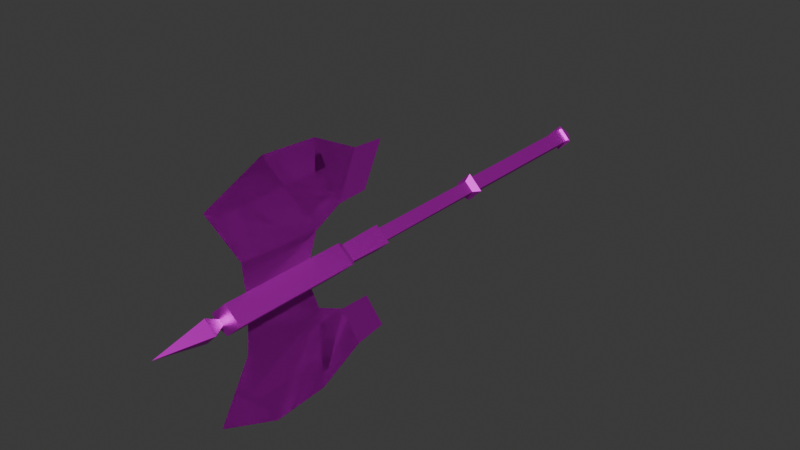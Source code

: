 # Source: BronzeAxe.blend  (saved by Blender 4.4.32; exported with 4.5.12 LTS)
import bpy
from mathutils import Matrix  # noqa: F401  (used for matrix-valued properties, if any)

bpy.ops.wm.read_factory_settings(use_empty=True)
scene = bpy.context.scene
scene.name = 'Scene'

# ---- images (referenced by path relative to the original .blend; pixels are not part of the script)
import os
ASSET_DIR = os.environ.get("B2B_ASSET_DIR", "")  # directory of the original .blend (textures are referenced by path, not embedded)
HERE = os.path.dirname(os.path.abspath(__file__))  # packed textures are extracted next to this script under _unpacked/

def load_image(name, relpath, width, height, colorspace="sRGB"):
    """Load a texture the original file referenced (path relative to the .blend, or extracted next to this script)."""
    p = next((c for c in (os.path.join(HERE, relpath), os.path.join(ASSET_DIR, relpath)) if relpath and os.path.exists(c)), "")
    if p:
        img = bpy.data.images.load(p, check_existing=True)
        img.name = name
    else:  # same state as the original file: an image datablock whose file is absent (Cycles renders it pink)
        img = bpy.data.images.new(name, width, height)
        img.source = "FILE"
        img.filepath = "//" + (relpath or name)
    img.colorspace_settings.name = colorspace
    return img
img_bronzeaxe_png_001 = load_image('BronzeAxe.png.001', 'textures/BronzeAxe.png', 1024, 1024, 'sRGB')

# ---- materials (node trees are filled in below, after node groups)
mat_sm_0 = bpy.data.materials.new('sm_0')
mat_sm_0.roughness = 0.5528
mat_sm_0.specular_intensity = 1.0
mat_sm_0.metallic = 1.0
mat_sm_1 = bpy.data.materials.new('sm_1')
mat_sm_1.roughness = 0.5528
mat_sm_1.specular_intensity = 1.0
mat_sm_1.metallic = 1.0

# ---- material node trees
mat_sm_0.use_nodes = True; mat_sm_0.node_tree.nodes.clear()
_N = mat_sm_0.node_tree.nodes; _L = mat_sm_0.node_tree.links
n0 = _N.new('ShaderNodeBsdfPrincipled'); n0.name = 'Principled BSDF'; n0.location = (10, 300)
n0.inputs[1].default_value = 1.0
n0.inputs[2].default_value = 0.5528
n0.inputs[13].default_value = 1.0
n0.inputs[27].default_value = (0.0, 0.0, 0.0, 1.0)
n0.inputs[28].default_value = 1.0
n1 = _N.new('ShaderNodeOutputMaterial'); n1.name = 'Material Output'; n1.location = (300, 300)
n2 = _N.new('ShaderNodeNormalMap'); n2.name = 'Normal Map'; n2.location = (-300, -300)
n2.label = 'Normal/Map'
n3 = _N.new('ShaderNodeTexImage'); n3.name = 'Image Texture'; n3.location = (-300, 600)
n3.image = img_bronzeaxe_png_001
_L.new(n0.outputs[0], n1.inputs[0])
_L.new(n2.outputs[0], n0.inputs[5])
_L.new(n3.outputs[0], n0.inputs[0])
n1.is_active_output = True
mat_sm_1.use_nodes = True; mat_sm_1.node_tree.nodes.clear()
_N = mat_sm_1.node_tree.nodes; _L = mat_sm_1.node_tree.links
n0 = _N.new('ShaderNodeBsdfPrincipled'); n0.name = 'Principled BSDF'; n0.location = (10, 300)
n0.inputs[1].default_value = 1.0
n0.inputs[2].default_value = 0.5528
n0.inputs[13].default_value = 1.0
n0.inputs[27].default_value = (0.0, 0.0, 0.0, 1.0)
n0.inputs[28].default_value = 1.0
n1 = _N.new('ShaderNodeOutputMaterial'); n1.name = 'Material Output'; n1.location = (300, 300)
n2 = _N.new('ShaderNodeNormalMap'); n2.name = 'Normal Map'; n2.location = (-300, -300)
n2.label = 'Normal/Map'
n3 = _N.new('ShaderNodeTexImage'); n3.name = 'Image Texture'; n3.location = (-300, 600)
n3.image = img_bronzeaxe_png_001
_L.new(n0.outputs[0], n1.inputs[0])
_L.new(n2.outputs[0], n0.inputs[5])
_L.new(n3.outputs[0], n0.inputs[0])
n1.is_active_output = True

# ---- world
world_world = bpy.data.worlds.new('World'); scene.world = world_world
world_world.use_nodes = True; world_world.node_tree.nodes.clear()
_N = world_world.node_tree.nodes; _L = world_world.node_tree.links
n0 = _N.new('ShaderNodeOutputWorld'); n0.name = 'World Output'; n0.location = (300, 300)
n1 = _N.new('ShaderNodeBackground'); n1.name = 'Background'; n1.location = (10, 300)
n1.inputs[0].default_value = (0.05088, 0.05088, 0.05088, 1.0)
_L.new(n1.outputs[0], n0.inputs[0])
n0.is_active_output = True
world_world.color = (0.05088, 0.05088, 0.05088)
world_world.sun_shadow_jitter_overblur = 0.0

# ---- meshes
me_sm_0_mesh0000 = bpy.data.meshes.new('sm_0_mesh0000')
me_sm_0_mesh0000.from_pydata([(-0.005849, 3.928, 41.43), (3.554, 0.004418, 41.43), (2.815, 0.004418, 40.6), (-0.005849, 3.113, 40.6), (-3.566, 0.004418, 41.43), (-2.827, 0.004418, 40.6), (-0.005849, -3.104, 40.6), (-0.005849, -3.919, 41.43), (3.554, 0.004418, 41.43), (-0.005849, -3.919, 41.43), (-0.005849, -3.104, 40.6), (2.815, 0.004418, 40.6), (-0.005849, 3.928, 41.43), (-0.005849, 3.113, 40.6), (-2.827, 0.004418, 40.6), (-3.566, 0.004418, 41.43), (-0.005849, 0.004418, 63.38), (-3.566, 0.004418, 61.85), (-0.005849, -3.919, 61.85), (-0.005849, 0.004418, 63.38), (-0.005849, 3.928, 61.85), (-3.566, 0.004418, 61.85), (3.554, 0.004418, 61.85), (3.554, 0.004418, 61.85), (-3.132, 0.004418, 33.54), (-0.005849, -3.419, 33.54), (-0.005849, -3.104, 40.6), (-2.827, 0.004418, 40.6), (-0.005849, 3.428, 33.54), (-3.132, 0.004418, 33.54), (-2.827, 0.004418, 40.6), (-0.005849, 3.113, 40.6), (3.12, 0.004418, 33.54), (-0.005849, 3.428, 33.54), (-0.005849, 3.113, 40.6), (2.815, 0.004418, 40.6), (-0.005849, -3.104, 40.6), (-0.005849, -3.419, 33.54), (3.12, 0.004418, 33.54), (2.815, 0.004418, 40.6), (3.12, 0.004418, 33.54), (-0.005849, -3.419, 33.54), (-3.132, 0.004418, 33.54), (-0.005849, 3.428, 33.54), (-3.566, 0.004418, 61.85), (-3.566, 0.004418, 41.43), (-0.005849, -3.919, 41.43), (-0.005849, -3.919, 61.85), (-0.005849, 3.928, 61.85), (-0.005849, 3.928, 41.43), (-3.566, 0.004418, 41.43), (-3.566, 0.004418, 61.85), (-0.005849, 3.928, 61.85), (3.554, 0.004418, 61.85), (3.554, 0.004418, 41.43), (-0.005849, 3.928, 41.43), (3.554, 0.004418, 61.85), (-0.005849, -3.919, 61.85), (-0.005849, -3.919, 41.43), (3.554, 0.004418, 41.43), (-0.005849, 2.744, 65.11), (-0.005849, 0.004418, 73.39), (2.734, 0.004418, 65.11), (-2.745, 0.004418, 65.11), (-0.005849, 0.004418, 73.39), (-0.005849, 2.744, 65.11), (-0.005849, 2.744, 65.11), (-0.005849, 0.004418, 61.65), (-2.745, 0.004418, 65.11), (-2.745, 0.004418, 65.11), (-0.005849, 0.004418, 61.65), (-0.005849, -2.735, 65.11), (-0.005849, -2.735, 65.11), (-0.005849, 0.004418, 61.65), (2.734, 0.004418, 65.11), (-0.005849, 2.744, 65.11), (2.734, 0.004418, 65.11), (-0.005849, 0.004418, 61.65), (-3.257, 0.004418, -13.68), (-0.005849, 0.004418, -16.53), (-0.005849, -3.247, -13.68), (-0.005849, -3.247, -13.68), (-0.005849, 0.004418, -16.53), (3.246, 0.004418, -13.68), (-3.425, 0.004418, 11.77), (-0.005849, -3.415, 11.77), (-0.005861, -2.089, 12.87), (-2.086, 0.004418, 12.87), (2.074, 0.004418, 12.87), (-0.005861, -2.089, 12.87), (-0.005849, -3.415, 11.77), (3.413, 0.004418, 11.77), (-0.005849, -2.371, -13.73), (-0.005849, -2.371, 11.86), (-2.381, 0.004418, 11.86), (-2.381, 0.004418, -13.73), (2.369, 0.004418, -13.73), (2.369, 0.004418, 11.86), (-0.005849, -2.371, 11.86), (-0.005849, -2.371, -13.73), (-0.005849, 0.004418, -16.53), (-3.257, 0.004418, -13.68), (-0.005849, 3.256, -13.68), (-0.005849, 0.004418, -16.53), (-0.005849, 3.256, -13.68), (3.246, 0.004418, -13.68), (-0.005849, 3.424, 11.77), (-3.425, 0.004418, 11.77), (-2.086, 0.004418, 12.87), (-0.005861, 2.098, 12.87), (3.413, 0.004418, 11.77), (-0.005849, 3.424, 11.77), (-0.005861, 2.098, 12.87), (2.074, 0.004418, 12.87), (-2.381, 0.004418, -13.73), (-2.381, 0.004418, 11.86), (-0.005849, 2.379, 11.86), (-0.005849, 2.379, -13.73), (-0.005849, 2.379, -13.73), (-0.005849, 2.379, 11.86), (2.369, 0.004418, 11.86), (2.369, 0.004418, -13.73), (3.413, 0.004418, 11.77), (-0.005849, -3.415, 11.77), (-3.425, 0.004418, 11.77), (-0.005849, 3.424, 11.77), (-3.257, 0.004418, -13.68), (-0.005849, -3.247, -13.68), (3.246, 0.004418, -13.68), (-0.005849, 3.256, -13.68), (-2.086, 0.004418, 12.87), (-0.005861, -2.089, 12.87), (-0.005849, -2.28, 33.74), (-2.092, 0.004418, 33.74), (-0.005861, 2.098, 12.87), (-2.086, 0.004418, 12.87), (-2.092, 0.004418, 33.74), (-0.005849, 2.289, 33.74), (2.074, 0.004418, 12.87), (-0.005861, 2.098, 12.87), (-0.005849, 2.289, 33.74), (2.081, 0.004418, 33.74), (2.081, 0.004418, 33.74), (-0.005849, -2.28, 33.74), (-0.005861, -2.089, 12.87), (2.074, 0.004418, 12.87), (-0.005849, 0.004418, 73.39), (-2.745, 0.004418, 65.11), (-0.005849, -2.735, 65.11), (-0.005849, -2.735, 65.11), (2.734, 0.004418, 65.11), (-0.005849, 0.004418, 73.39)], [], [(62, 60, 61), (1, 2, 0), (3, 0, 2), (107, 108, 106), (109, 106, 108), (93, 94, 92), (95, 92, 94), (89, 90, 88), (91, 88, 90), (85, 86, 84), (87, 84, 86), (143, 144, 142), (145, 142, 144), (139, 140, 138), (141, 138, 140), (135, 136, 134), (137, 134, 136), (131, 132, 130), (133, 130, 132), (127, 128, 126), (129, 126, 128), (123, 124, 122), (125, 122, 124), (119, 120, 118), (121, 118, 120), (115, 116, 114), (117, 114, 116), (111, 112, 110), (113, 110, 112), (97, 98, 96), (99, 96, 98), (57, 58, 56), (59, 56, 58), (53, 54, 52), (55, 52, 54), (49, 50, 48), (51, 48, 50), (45, 46, 44), (47, 44, 46), (41, 42, 40), (43, 40, 42), (37, 38, 36), (39, 36, 38), (33, 34, 32), (35, 32, 34), (29, 30, 28), (31, 28, 30), (25, 26, 24), (27, 24, 26), (22, 20, 19), (21, 19, 20), (17, 18, 16), (23, 16, 18), (9, 10, 8), (11, 8, 10), (5, 6, 4), (7, 4, 6), (13, 14, 12), (15, 12, 14), (65, 63, 64), (151, 149, 150), (68, 66, 67), (148, 146, 147), (71, 69, 70), (105, 103, 104), (74, 72, 73), (102, 100, 101), (77, 75, 76), (83, 81, 82), (80, 78, 79)])
me_sm_0_mesh0000.polygons.foreach_set('use_smooth', [True] * 70)
_uv = me_sm_0_mesh0000.uv_layers.new(name='DiffuseUV')
_uv.uv.foreach_set('vector', [0.2497, 0.7254, 0.1342, 0.7254, 0.1345, 0.9743, 0.2224, 0.09776, 0.2225, 0.06933, 0.1332, 0.09776, 0.1332, 0.06933, 0.1332, 0.09776, 0.2225, 0.06933, 0.2638, 0.5364, 0.304, 0.5651, 0.3437, 0.5364, 0.3437, 0.5651, 0.3437, 0.5364, 0.304, 0.5651, 0.3439, 0.5362, 0.2892, 0.5361, 0.3438, 0.135, 0.2892, 0.135, 0.3438, 0.135, 0.2892, 0.5361, 0.3437, 0.5651, 0.3437, 0.5364, 0.3826, 0.5651, 0.4228, 0.5364, 0.3826, 0.5651, 0.3437, 0.5364, 0.3437, 0.5364, 0.3437, 0.5651, 0.2638, 0.5364, 0.304, 0.5651, 0.2638, 0.5364, 0.3437, 0.5651, 0.3436, 0.8292, 0.3437, 0.5651, 0.3826, 0.8292, 0.3826, 0.5651, 0.3826, 0.8292, 0.3437, 0.5651, 0.3437, 0.5651, 0.3436, 0.8292, 0.3826, 0.5651, 0.3826, 0.8292, 0.3826, 0.5651, 0.3436, 0.8292, 0.304, 0.5651, 0.304, 0.8292, 0.3437, 0.5651, 0.3436, 0.8292, 0.3437, 0.5651, 0.304, 0.8292, 0.3437, 0.5651, 0.3436, 0.8292, 0.304, 0.5651, 0.304, 0.8292, 0.304, 0.5651, 0.3436, 0.8292, 0.5989, 0.2364, 0.5989, 0.2973, 0.538, 0.2364, 0.538, 0.2973, 0.538, 0.2364, 0.5989, 0.2973, 0.5989, 0.2364, 0.5989, 0.2973, 0.538, 0.2364, 0.538, 0.2973, 0.538, 0.2364, 0.5989, 0.2973, 0.3439, 0.5362, 0.3974, 0.5362, 0.3438, 0.135, 0.3974, 0.135, 0.3438, 0.135, 0.3974, 0.5362, 0.2892, 0.5361, 0.3439, 0.5362, 0.2892, 0.135, 0.3438, 0.135, 0.2892, 0.135, 0.3439, 0.5362, 0.3437, 0.5364, 0.3437, 0.5651, 0.4228, 0.5364, 0.3826, 0.5651, 0.4228, 0.5364, 0.3437, 0.5651, 0.3974, 0.5362, 0.3439, 0.5362, 0.3974, 0.135, 0.3438, 0.135, 0.3974, 0.135, 0.3439, 0.5362, 0.133, 0.5717, 0.1332, 0.09776, 0.2217, 0.5717, 0.2224, 0.09776, 0.2217, 0.5717, 0.1332, 0.09776, 0.2217, 0.5717, 0.2224, 0.09776, 0.133, 0.5717, 0.1332, 0.09776, 0.133, 0.5717, 0.2224, 0.09776, 0.1332, 0.09776, 0.04236, 0.09776, 0.133, 0.5717, 0.04185, 0.5717, 0.133, 0.5717, 0.04236, 0.09776, 0.04236, 0.09776, 0.1332, 0.09776, 0.04185, 0.5717, 0.133, 0.5717, 0.04185, 0.5717, 0.1332, 0.09776, 0.5282, 0.8849, 0.5282, 0.936, 0.477, 0.8849, 0.477, 0.936, 0.477, 0.8849, 0.5282, 0.936, 0.3439, 0.8548, 0.4181, 0.8548, 0.3439, 0.9788, 0.4261, 0.9788, 0.3439, 0.9788, 0.4181, 0.8548, 0.3439, 0.8548, 0.3439, 0.9788, 0.4181, 0.8548, 0.4261, 0.9788, 0.4181, 0.8548, 0.3439, 0.9788, 0.2685, 0.8548, 0.2604, 0.9788, 0.3439, 0.8548, 0.3439, 0.9788, 0.3439, 0.8548, 0.2604, 0.9788, 0.3439, 0.8548, 0.3439, 0.9788, 0.2685, 0.8548, 0.2604, 0.9788, 0.2685, 0.8548, 0.3439, 0.9788, 0.2217, 0.5717, 0.133, 0.5717, 0.1324, 0.672, 0.04185, 0.5717, 0.1324, 0.672, 0.133, 0.5717, 0.04185, 0.5717, 0.133, 0.5717, 0.1324, 0.672, 0.2217, 0.5717, 0.1324, 0.672, 0.133, 0.5717, 0.1332, 0.09776, 0.1332, 0.06933, 0.2224, 0.09776, 0.2225, 0.06933, 0.2224, 0.09776, 0.1332, 0.06933, 0.04238, 0.06933, 0.1332, 0.06933, 0.04236, 0.09776, 0.1332, 0.09776, 0.04236, 0.09776, 0.1332, 0.06933, 0.1332, 0.06933, 0.04238, 0.06933, 0.1332, 0.09776, 0.04236, 0.09776, 0.1332, 0.09776, 0.04238, 0.06933, 0.1342, 0.7254, 0.01591, 0.7254, 0.1345, 0.9743, 0.1345, 0.9743, 0.1342, 0.7254, 0.2497, 0.7254, 0.01591, 0.7254, 0.1342, 0.7254, 0.1324, 0.6493, 0.1342, 0.7254, 0.1345, 0.9743, 0.01591, 0.7254, 0.1342, 0.7254, 0.01591, 0.7254, 0.1324, 0.6493, 0.3941, 0.1302, 0.3411, 0.07689, 0.3412, 0.1302, 0.2497, 0.7254, 0.1342, 0.7254, 0.1324, 0.6493, 0.3412, 0.1302, 0.3411, 0.07689, 0.2886, 0.1302, 0.1324, 0.6493, 0.1342, 0.7254, 0.2497, 0.7254, 0.3941, 0.1302, 0.3412, 0.1302, 0.3411, 0.07689, 0.3412, 0.1302, 0.2886, 0.1302, 0.3411, 0.07689])
_ca = me_sm_0_mesh0000.color_attributes.new('Attribute', 'BYTE_COLOR', 'CORNER')
_ca.data.foreach_set('color', [0.0, 0.0, 0.0, 0.0, 0.0, 0.0, 0.0, 0.0, 0.0, 0.0, 0.0, 0.0, 0.0, 0.0, 0.0, 0.0, 0.0, 0.0, 0.0, 0.0, 0.0, 0.0, 0.0, 0.0, 0.0, 0.0, 0.0, 0.0, 0.0, 0.0, 0.0, 0.0, 0.0, 0.0, 0.0, 0.0, 0.0, 0.0, 0.0, 0.0, 0.0, 0.0, 0.0, 0.0, 0.0, 0.0, 0.0, 0.0, 0.0, 0.0, 0.0, 0.0, 0.0, 0.0, 0.0, 0.0, 0.0, 0.0, 0.0, 0.0, 0.0, 0.0, 0.0, 0.0, 0.0, 0.0, 0.0, 0.0, 0.0, 0.0, 0.0, 0.0, 0.0, 0.0, 0.0, 0.0, 0.0, 0.0, 0.0, 0.0, 0.0, 0.0, 0.0, 0.0, 0.0, 0.0, 0.0, 0.0, 0.0, 0.0, 0.0, 0.0, 0.0, 0.0, 0.0, 0.0, 0.0, 0.0, 0.0, 0.0, 0.0, 0.0, 0.0, 0.0, 0.0, 0.0, 0.0, 0.0, 0.0, 0.0, 0.0, 0.0, 0.0, 0.0, 0.0, 0.0, 0.0, 0.0, 0.0, 0.0, 0.0, 0.0, 0.0, 0.0, 0.0, 0.0, 0.0, 0.0, 0.0, 0.0, 0.0, 0.0, 0.0, 0.0, 0.0, 0.0, 0.0, 0.0, 0.0, 0.0, 0.0, 0.0, 0.0, 0.0, 0.0, 0.0, 0.0, 0.0, 0.0, 0.0, 0.0, 0.0, 0.0, 0.0, 0.0, 0.0, 0.0, 0.0, 0.0, 0.0, 0.0, 0.0, 0.0, 0.0, 0.0, 0.0, 0.0, 0.0, 0.0, 0.0, 0.0, 0.0, 0.0, 0.0, 0.0, 0.0, 0.0, 0.0, 0.0, 0.0, 0.0, 0.0, 0.0, 0.0, 0.0, 0.0, 0.0, 0.0, 0.0, 0.0, 0.0, 0.0, 0.0, 0.0, 0.0, 0.0, 0.0, 0.0, 0.0, 0.0, 0.0, 0.0, 0.0, 0.0, 0.0, 0.0, 0.0, 0.0, 0.0, 0.0, 0.0, 0.0, 0.0, 0.0, 0.0, 0.0, 0.0, 0.0, 0.0, 0.0, 0.0, 0.0, 0.0, 0.0, 0.0, 0.0, 0.0, 0.0, 0.0, 0.0, 0.0, 0.0, 0.0, 0.0, 0.0, 0.0, 0.0, 0.0, 0.0, 0.0, 0.0, 0.0, 0.0, 0.0, 0.0, 0.0, 0.0, 0.0, 0.0, 0.0, 0.0, 0.0, 0.0, 0.0, 0.0, 0.0, 0.0, 0.0, 0.0, 0.0, 0.0, 0.0, 0.0, 0.0, 0.0, 0.0, 0.0, 0.0, 0.0, 0.0, 0.0, 0.0, 0.0, 0.0, 0.0, 0.0, 0.0, 0.0, 0.0, 0.0, 0.0, 0.0, 0.0, 0.0, 0.0, 0.0, 0.0, 0.0, 0.0, 0.0, 0.0, 0.0, 0.0, 0.0, 0.0, 0.0, 0.0, 0.0, 0.0, 0.0, 0.0, 0.0, 0.0, 0.0, 0.0, 0.0, 0.0, 0.0, 0.0, 0.0, 0.0, 0.0, 0.0, 0.0, 0.0, 0.0, 0.0, 0.0, 0.0, 0.0, 0.0, 0.0, 0.0, 0.0, 0.0, 0.0, 0.0, 0.0, 0.0, 0.0, 0.0, 0.0, 0.0, 0.0, 0.0, 0.0, 0.0, 0.0, 0.0, 0.0, 0.0, 0.0, 0.0, 0.0, 0.0, 0.0, 0.0, 0.0, 0.0, 0.0, 0.0, 0.0, 0.0, 0.0, 0.0, 0.0, 0.0, 0.0, 0.0, 0.0, 0.0, 0.0, 0.0, 0.0, 0.0, 0.0, 0.0, 0.0, 0.0, 0.0, 0.0, 0.0, 0.0, 0.0, 0.0, 0.0, 0.0, 0.0, 0.0, 0.0, 0.0, 0.0, 0.0, 0.0, 0.0, 0.0, 0.0, 0.0, 0.0, 0.0, 0.0, 0.0, 0.0, 0.0, 0.0, 0.0, 0.0, 0.0, 0.0, 0.0, 0.0, 0.0, 0.0, 0.0, 0.0, 0.0, 0.0, 0.0, 0.0, 0.0, 0.0, 0.0, 0.0, 0.0, 0.0, 0.0, 0.0, 0.0, 0.0, 0.0, 0.0, 0.0, 0.0, 0.0, 0.0, 0.0, 0.0, 0.0, 0.0, 0.0, 0.0, 0.0, 0.0, 0.0, 0.0, 0.0, 0.0, 0.0, 0.0, 0.0, 0.0, 0.0, 0.0, 0.0, 0.0, 0.0, 0.0, 0.0, 0.0, 0.0, 0.0, 0.0, 0.0, 0.0, 0.0, 0.0, 0.0, 0.0, 0.0, 0.0, 0.0, 0.0, 0.0, 0.0, 0.0, 0.0, 0.0, 0.0, 0.0, 0.0, 0.0, 0.0, 0.0, 0.0, 0.0, 0.0, 0.0, 0.0, 0.0, 0.0, 0.0, 0.0, 0.0, 0.0, 0.0, 0.0, 0.0, 0.0, 0.0, 0.0, 0.0, 0.0, 0.0, 0.0, 0.0, 0.0, 0.0, 0.0, 0.0, 0.0, 0.0, 0.0, 0.0, 0.0, 0.0, 0.0, 0.0, 0.0, 0.0, 0.0, 0.0, 0.0, 0.0, 0.0, 0.0, 0.0, 0.0, 0.0, 0.0, 0.0, 0.0, 0.0, 0.0, 0.0, 0.0, 0.0, 0.0, 0.0, 0.0, 0.0, 0.0, 0.0, 0.0, 0.0, 0.0, 0.0, 0.0, 0.0, 0.0, 0.0, 0.0, 0.0, 0.0, 0.0, 0.0, 0.0, 0.0, 0.0, 0.0, 0.0, 0.0, 0.0, 0.0, 0.0, 0.0, 0.0, 0.0, 0.0, 0.0, 0.0, 0.0, 0.0, 0.0, 0.0, 0.0, 0.0, 0.0, 0.0, 0.0, 0.0, 0.0, 0.0, 0.0, 0.0, 0.0, 0.0, 0.0, 0.0, 0.0, 0.0, 0.0, 0.0, 0.0, 0.0, 0.0, 0.0, 0.0, 0.0, 0.0, 0.0, 0.0, 0.0, 0.0, 0.0, 0.0, 0.0, 0.0, 0.0, 0.0, 0.0, 0.0, 0.0, 0.0, 0.0, 0.0, 0.0, 0.0, 0.0, 0.0, 0.0, 0.0, 0.0, 0.0, 0.0, 0.0, 0.0, 0.0, 0.0, 0.0, 0.0, 0.0, 0.0, 0.0, 0.0, 0.0, 0.0, 0.0, 0.0, 0.0, 0.0, 0.0, 0.0, 0.0, 0.0, 0.0, 0.0, 0.0, 0.0, 0.0, 0.0, 0.0, 0.0, 0.0, 0.0, 0.0, 0.0, 0.0, 0.0, 0.0, 0.0, 0.0, 0.0, 0.0, 0.0, 0.0, 0.0, 0.0, 0.0, 0.0, 0.0, 0.0, 0.0, 0.0, 0.0, 0.0, 0.0, 0.0, 0.0, 0.0, 0.0, 0.0, 0.0, 0.0, 0.0, 0.0, 0.0, 0.0, 0.0, 0.0, 0.0, 0.0, 0.0, 0.0, 0.0, 0.0, 0.0, 0.0, 0.0, 0.0, 0.0, 0.0, 0.0, 0.0, 0.0, 0.0, 0.0, 0.0, 0.0, 0.0, 0.0, 0.0, 0.0, 0.0, 0.0, 0.0, 0.0, 0.0, 0.0, 0.0, 0.0, 0.0, 0.0, 0.0, 0.0, 0.0, 0.0, 0.0, 0.0, 0.0, 0.0, 0.0, 0.0, 0.0, 0.0, 0.0, 0.0, 0.0, 0.0, 0.0, 0.0, 0.0, 0.0, 0.0, 0.0, 0.0, 0.0, 0.0, 0.0, 0.0, 0.0, 0.0, 0.0, 0.0, 0.0, 0.0, 0.0, 0.0, 0.0, 0.0, 0.0, 0.0, 0.0, 0.0, 0.0, 0.0, 0.0, 0.0, 0.0, 0.0, 0.0, 0.0, 0.0, 0.0, 0.0, 0.0, 0.0, 0.0, 0.0, 0.0, 0.0, 0.0, 0.0, 0.0, 0.0, 0.0, 0.0, 0.0, 0.0, 0.0, 0.0, 0.0, 0.0, 0.0, 0.0, 0.0, 0.0, 0.0, 0.0, 0.0, 0.0, 0.0, 0.0, 0.0, 0.0, 0.0, 0.0, 0.0, 0.0, 0.0, 0.0, 0.0, 0.0, 0.0, 0.0, 0.0, 0.0, 0.0, 0.0, 0.0, 0.0, 0.0, 0.0, 0.0, 0.0, 0.0, 0.0, 0.0, 0.0, 0.0, 0.0, 0.0, 0.0, 0.0, 0.0, 0.0, 0.0, 0.0, 0.0, 0.0, 0.0, 0.0, 0.0, 0.0, 0.0, 0.0, 0.0, 0.0, 0.0, 0.0, 0.0])
me_sm_0_mesh0000.materials.append(mat_sm_0)
me_sm_0_mesh0000.update()
me_sm_0_mesh0000.normals_split_custom_set([tuple(v) for v in zip(*[iter([0.6885, 0.6885, 0.2278, 0.6885, 0.6885, 0.2278, 0.6885, 0.6885, 0.2278, 0.6201, 0.5627, -0.5467, 0.6201, 0.5627, -0.5467, 0.6201, 0.5627, -0.5467, 0.6201, 0.5627, -0.5467, 0.6201, 0.5627, -0.5467, 0.6201, 0.5627, -0.5467, -0.5388, 0.5375, 0.6487, -0.5388, 0.5375, 0.6487, -0.5388, 0.5375, 0.6487, -0.5388, 0.5375, 0.6487, -0.5388, 0.5375, 0.6487, -0.5388, 0.5375, 0.6487, -0.7071, -0.7071, 0.0, -0.7071, -0.7071, 0.0, -0.7071, -0.7071, 0.0, -0.7071, -0.7071, 0.0, -0.7071, -0.7071, 0.0, -0.7071, -0.7071, 0.0, 0.5388, -0.5375, 0.6487, 0.5388, -0.5375, 0.6487, 0.5388, -0.5375, 0.6487, 0.5388, -0.5375, 0.6487, 0.5388, -0.5375, 0.6487, 0.5388, -0.5375, 0.6487, -0.5388, -0.5374, 0.6487, -0.5388, -0.5375, 0.6487, -0.5388, -0.5375, 0.6487, -0.5388, -0.5375, 0.6487, -0.5388, -0.5375, 0.6487, -0.5388, -0.5375, 0.6487, 0.7245, -0.6893, -0.003276, 0.7244, -0.6894, -0.003268, 0.7244, -0.6893, -0.003275, 0.7244, -0.6893, -0.003274, 0.7244, -0.6893, -0.003275, 0.7244, -0.6894, -0.003268, 0.7244, 0.6893, -0.003274, 0.7244, 0.6893, -0.003275, 0.7244, 0.6893, -0.003274, 0.7244, 0.6893, -0.003272, 0.7244, 0.6893, -0.003274, 0.7244, 0.6893, -0.003275, -0.7244, 0.6893, -0.003268, -0.7244, 0.6893, -0.003274, -0.7244, 0.6894, -0.003268, -0.7245, 0.6893, -0.003279, -0.7244, 0.6894, -0.003268, -0.7244, 0.6893, -0.003274, -0.7244, -0.6893, -0.003273, -0.7244, -0.6893, -0.003275, -0.7244, -0.6893, -0.003274, -0.7244, -0.6893, -0.003273, -0.7244, -0.6893, -0.003274, -0.7244, -0.6893, -0.003275, 0.0, 3.226e-06, 1.0, 0.0, 1.447e-13, 1.0, 0.0, -2.895e-13, 1.0, 0.0, -3.226e-06, 1.0, 0.0, -2.895e-13, 1.0, 0.0, 1.447e-13, 1.0, 0.0, 0.0, -1.0, 0.0, 0.0, -1.0, 0.0, 0.0, -1.0, 0.0, 0.0, -1.0, 0.0, 0.0, -1.0, 0.0, 0.0, -1.0, 0.7071, 0.7071, 0.0, 0.7071, 0.7071, 0.0, 0.7071, 0.7071, 0.0, 0.7071, 0.7071, 0.0, 0.7071, 0.7071, 0.0, 0.7071, 0.7071, 0.0, -0.7071, 0.7071, 0.0, -0.7071, 0.7071, 0.0, -0.7071, 0.7071, 0.0, -0.7071, 0.7071, 0.0, -0.7071, 0.7071, 0.0, -0.7071, 0.7071, 0.0, 0.5388, 0.5375, 0.6487, 0.5388, 0.5375, 0.6487, 0.5388, 0.5375, 0.6487, 0.5388, 0.5375, 0.6487, 0.5388, 0.5375, 0.6487, 0.5388, 0.5375, 0.6487, 0.7071, -0.7071, 0.0, 0.7071, -0.7071, 0.0, 0.7071, -0.7071, 0.0, 0.7071, -0.7071, 0.0, 0.7071, -0.7071, 0.0, 0.7071, -0.7071, 0.0, 0.7406, -0.672, 0.0, 0.7406, -0.672, 0.0, 0.7406, -0.672, 0.0, 0.7406, -0.672, 0.0, 0.7406, -0.672, 0.0, 0.7406, -0.672, 0.0, 0.7406, 0.672, 0.0, 0.7406, 0.672, 0.0, 0.7406, 0.672, 0.0, 0.7406, 0.672, 0.0, 0.7406, 0.672, 0.0, 0.7406, 0.672, 0.0, -0.7406, 0.672, 0.0, -0.7406, 0.672, 0.0, -0.7406, 0.672, 0.0, -0.7406, 0.672, 0.0, -0.7406, 0.672, 0.0, -0.7406, 0.672, 0.0, -0.7406, -0.672, 0.0, -0.7406, -0.672, 0.0, -0.7406, -0.672, 0.0, -0.7406, -0.672, 0.0, -0.7406, -0.672, 0.0, -0.7406, -0.672, 0.0, 0.0, 0.0, -1.0, 0.0, 0.0, -1.0, 0.0, 0.0, -1.0, 0.0, 0.0, -1.0, 0.0, 0.0, -1.0, 0.0, 0.0, -1.0, 0.7391, -0.6728, 0.03101, 0.7392, -0.6728, 0.03102, 0.7391, -0.6729, 0.03093, 0.7391, -0.6729, 0.03096, 0.7391, -0.6729, 0.03093, 0.7392, -0.6728, 0.03102, 0.7391, 0.6729, 0.03099, 0.7391, 0.6729, 0.03093, 0.7392, 0.6728, 0.03107, 0.7391, 0.6729, 0.03096, 0.7392, 0.6728, 0.03107, 0.7391, 0.6729, 0.03093, -0.7391, 0.6729, 0.03099, -0.7391, 0.6729, 0.03098, -0.7392, 0.6728, 0.03093, -0.7391, 0.6729, 0.03097, -0.7392, 0.6728, 0.03093, -0.7391, 0.6729, 0.03098, -0.7391, -0.6729, 0.03099, -0.7391, -0.6729, 0.03093, -0.7392, -0.6728, 0.03107, -0.7391, -0.6729, 0.03096, -0.7392, -0.6728, 0.03107, -0.7391, -0.6729, 0.03093, 0.3952, 4.677e-05, 0.9186, 0.0, 0.3637, 0.9315, 2.697e-05, 1.577e-05, 1.0, -0.3952, 4.661e-05, 0.9186, 2.697e-05, 1.577e-05, 1.0, 0.0, 0.3637, 0.9315, -0.3952, -4.669e-05, 0.9186, -1.983e-08, -0.3637, 0.9315, -2.693e-05, -1.577e-05, 1.0, 0.3952, -4.673e-05, 0.9186, -2.693e-05, -1.577e-05, 1.0, -1.983e-08, -0.3637, 0.9315, 0.6201, -0.5627, -0.5467, 0.6201, -0.5627, -0.5467, 0.6201, -0.5627, -0.5467, 0.6201, -0.5627, -0.5467, 0.6201, -0.5627, -0.5467, 0.6201, -0.5627, -0.5467, -0.6201, -0.5627, -0.5467, -0.6201, -0.5627, -0.5467, -0.6201, -0.5627, -0.5467, -0.6201, -0.5627, -0.5467, -0.6201, -0.5627, -0.5467, -0.6201, -0.5627, -0.5467, -0.6201, 0.5627, -0.5467, -0.6201, 0.5627, -0.5467, -0.6201, 0.5627, -0.5467, -0.6201, 0.5627, -0.5467, -0.6201, 0.5627, -0.5467, -0.6201, 0.5627, -0.5467, -0.6885, 0.6885, 0.2278, -0.6885, 0.6885, 0.2278, -0.6885, 0.6885, 0.2278, 0.6885, -0.6885, 0.2278, 0.6885, -0.6885, 0.2278, 0.6885, -0.6885, 0.2278, -0.617, 0.617, -0.4886, -0.617, 0.617, -0.4886, -0.617, 0.617, -0.4886, -0.6885, -0.6885, 0.2278, -0.6885, -0.6885, 0.2278, -0.6885, -0.6885, 0.2278, -0.617, -0.617, -0.4886, -0.617, -0.617, -0.4886, -0.617, -0.617, -0.4886, 0.5504, 0.5504, -0.6277, 0.5504, 0.5504, -0.6277, 0.5504, 0.5504, -0.6277, 0.617, -0.617, -0.4886, 0.617, -0.617, -0.4886, 0.617, -0.617, -0.4886, -0.5504, 0.5504, -0.6277, -0.5504, 0.5504, -0.6277, -0.5504, 0.5504, -0.6277, 0.617, 0.617, -0.4886, 0.617, 0.617, -0.4886, 0.617, 0.617, -0.4886, 0.5504, -0.5504, -0.6277, 0.5504, -0.5504, -0.6277, 0.5504, -0.5504, -0.6277, -0.5504, -0.5504, -0.6277, -0.5504, -0.5504, -0.6277, -0.5504, -0.5504, -0.6277])] * 3)])
me_sm_1_mesh0001 = bpy.data.meshes.new('sm_1_mesh0001')
me_sm_1_mesh0001.from_pydata([(-23.29, 0.004418, 68.53), (-10.14, 0.004416, 60.66), (-8.875, 0.004416, 40.71), (28.73, -0.1277, 40.29), (8.864, 0.004416, 40.71), (29.57, 0.004416, 53.88), (-23.11, -0.3294, 29.26), (-12.27, 0.004416, 33.81), (-12.52, 0.004416, 26.14), (-22.38, 0.004417, 21.02), (23.28, 0.004418, 68.53), (10.13, 0.004416, 60.66), (1.479, 0.004412, 59.93), (-29.58, 0.004416, 53.88), (-1.491, 0.004412, 59.93), (-1.86, 0.004412, 43.28), (1.849, 0.004412, 43.28), (23.1, -0.3294, 29.26), (12.25, 0.004416, 33.81), (12.51, 0.004416, 26.14), (22.36, 0.004417, 21.02), (-28.75, -0.1277, 40.29), (28.73, -0.1277, 40.29), (8.864, 0.004416, 40.71), (12.25, 0.004416, 33.81), (-8.875, 0.004416, 40.71), (-28.75, -0.1277, 40.29), (-12.27, 0.004416, 33.81), (-23.11, -0.3294, 29.26), (-29.58, 0.004416, 53.88), (22.36, 0.004417, 21.02), (23.1, -0.3294, 29.26), (12.51, 0.004416, 26.14), (23.28, 0.004418, 68.53), (29.57, 0.004416, 53.88), (1.479, 0.004412, 59.93), (1.849, 0.004412, 43.28), (-1.86, 0.004412, 43.28), (-1.491, 0.004412, 59.93), (-10.14, 0.004416, 60.66), (-23.29, 0.004418, 68.53), (10.13, 0.004416, 60.66), (-22.38, 0.004417, 21.02), (-12.52, 0.004416, 26.14)], [], [(17, 20, 19), (19, 18, 17), (3, 17, 18), (18, 4, 3), (5, 3, 4), (10, 5, 4), (11, 10, 4), (12, 11, 4), (4, 16, 12), (15, 2, 14), (1, 14, 2), (0, 1, 2), (13, 0, 2), (21, 13, 2), (2, 7, 21), (6, 21, 7), (7, 8, 6), (8, 9, 6), (36, 23, 35), (41, 35, 23), (33, 41, 23), (34, 33, 23), (22, 34, 23), (23, 24, 22), (31, 22, 24), (30, 31, 24), (24, 32, 30), (25, 37, 38), (38, 39, 25), (39, 40, 25), (40, 29, 25), (29, 26, 25), (27, 25, 26), (26, 28, 27), (28, 42, 27), (43, 27, 42)])
me_sm_1_mesh0001.polygons.foreach_set('use_smooth', [True] * 36)
_uv = me_sm_1_mesh0001.uv_layers.new(name='DiffuseUV')
_uv.uv.foreach_set('vector', [0.8403, 0.2613, 0.8353, 0.1191, 0.6819, 0.1968, 0.6819, 0.1968, 0.6694, 0.3362, 0.8403, 0.2613, 0.9466, 0.5074, 0.8403, 0.2613, 0.6694, 0.3362, 0.6694, 0.3362, 0.6172, 0.465, 0.9466, 0.5074, 0.9706, 0.7352, 0.9466, 0.5074, 0.6172, 0.465, 0.8789, 0.9769, 0.9706, 0.7352, 0.6172, 0.465, 0.6396, 0.8395, 0.8789, 0.9769, 0.6172, 0.465, 0.4848, 0.8378, 0.6396, 0.8395, 0.6172, 0.465, 0.6172, 0.465, 0.4963, 0.465, 0.4848, 0.8378, 0.4963, 0.465, 0.6172, 0.465, 0.4848, 0.8378, 0.6396, 0.8395, 0.4848, 0.8378, 0.6172, 0.465, 0.8789, 0.9769, 0.6396, 0.8395, 0.6172, 0.465, 0.9706, 0.7352, 0.8789, 0.9769, 0.6172, 0.465, 0.9466, 0.5074, 0.9706, 0.7352, 0.6172, 0.465, 0.6172, 0.465, 0.6694, 0.3362, 0.9466, 0.5074, 0.8403, 0.2613, 0.9466, 0.5074, 0.6694, 0.3362, 0.6694, 0.3362, 0.6819, 0.1968, 0.8403, 0.2613, 0.6819, 0.1968, 0.8353, 0.1191, 0.8403, 0.2613, 0.4963, 0.465, 0.6172, 0.465, 0.4848, 0.8378, 0.6396, 0.8395, 0.4848, 0.8378, 0.6172, 0.465, 0.8789, 0.9769, 0.6396, 0.8395, 0.6172, 0.465, 0.9706, 0.7352, 0.8789, 0.9769, 0.6172, 0.465, 0.9466, 0.5074, 0.9706, 0.7352, 0.6172, 0.465, 0.6172, 0.465, 0.6694, 0.3362, 0.9466, 0.5074, 0.8403, 0.2613, 0.9466, 0.5074, 0.6694, 0.3362, 0.8353, 0.1191, 0.8403, 0.2613, 0.6694, 0.3362, 0.6694, 0.3362, 0.6819, 0.1968, 0.8353, 0.1191, 0.6172, 0.465, 0.4963, 0.465, 0.4848, 0.8378, 0.4848, 0.8378, 0.6396, 0.8395, 0.6172, 0.465, 0.6396, 0.8395, 0.8789, 0.9769, 0.6172, 0.465, 0.8789, 0.9769, 0.9706, 0.7352, 0.6172, 0.465, 0.9706, 0.7352, 0.9466, 0.5074, 0.6172, 0.465, 0.6694, 0.3362, 0.6172, 0.465, 0.9466, 0.5074, 0.9466, 0.5074, 0.8403, 0.2613, 0.6694, 0.3362, 0.8403, 0.2613, 0.8353, 0.1191, 0.6694, 0.3362, 0.6819, 0.1968, 0.6694, 0.3362, 0.8353, 0.1191])
_ca = me_sm_1_mesh0001.color_attributes.new('Attribute', 'BYTE_COLOR', 'CORNER')
_ca.data.foreach_set('color', [0.0, 0.0, 0.0, 0.0, 0.0, 0.0, 0.0, 0.0, 0.0, 0.0, 0.0, 0.0, 0.0, 0.0, 0.0, 0.0, 0.0, 0.0, 0.0, 0.0, 0.0, 0.0, 0.0, 0.0, 0.0, 0.0, 0.0, 0.0, 0.0, 0.0, 0.0, 0.0, 0.0, 0.0, 0.0, 0.0, 0.0, 0.0, 0.0, 0.0, 0.0, 0.0, 0.0, 0.0, 0.0, 0.0, 0.0, 0.0, 0.0, 0.0, 0.0, 0.0, 0.0, 0.0, 0.0, 0.0, 0.0, 0.0, 0.0, 0.0, 0.0, 0.0, 0.0, 0.0, 0.0, 0.0, 0.0, 0.0, 0.0, 0.0, 0.0, 0.0, 0.0, 0.0, 0.0, 0.0, 0.0, 0.0, 0.0, 0.0, 0.0, 0.0, 0.0, 0.0, 0.0, 0.0, 0.0, 0.0, 0.0, 0.0, 0.0, 0.0, 0.0, 0.0, 0.0, 0.0, 0.0, 0.0, 0.0, 0.0, 0.0, 0.0, 0.0, 0.0, 0.0, 0.0, 0.0, 0.0, 0.0, 0.0, 0.0, 0.0, 0.0, 0.0, 0.0, 0.0, 0.0, 0.0, 0.0, 0.0, 0.0, 0.0, 0.0, 0.0, 0.0, 0.0, 0.0, 0.0, 0.0, 0.0, 0.0, 0.0, 0.0, 0.0, 0.0, 0.0, 0.0, 0.0, 0.0, 0.0, 0.0, 0.0, 0.0, 0.0, 0.0, 0.0, 0.0, 0.0, 0.0, 0.0, 0.0, 0.0, 0.0, 0.0, 0.0, 0.0, 0.0, 0.0, 0.0, 0.0, 0.0, 0.0, 0.0, 0.0, 0.0, 0.0, 0.0, 0.0, 0.0, 0.0, 0.0, 0.0, 0.0, 0.0, 0.0, 0.0, 0.0, 0.0, 0.0, 0.0, 0.0, 0.0, 0.0, 0.0, 0.0, 0.0, 0.0, 0.0, 0.0, 0.0, 0.0, 0.0, 0.0, 0.0, 0.0, 0.0, 0.0, 0.0, 0.0, 0.0, 0.0, 0.0, 0.0, 0.0, 0.0, 0.0, 0.0, 0.0, 0.0, 0.0, 0.0, 0.0, 0.0, 0.0, 0.0, 0.0, 0.0, 0.0, 0.0, 0.0, 0.0, 0.0, 0.0, 0.0, 0.0, 0.0, 0.0, 0.0, 0.0, 0.0, 0.0, 0.0, 0.0, 0.0, 0.0, 0.0, 0.0, 0.0, 0.0, 0.0, 0.0, 0.0, 0.0, 0.0, 0.0, 0.0, 0.0, 0.0, 0.0, 0.0, 0.0, 0.0, 0.0, 0.0, 0.0, 0.0, 0.0, 0.0, 0.0, 0.0, 0.0, 0.0, 0.0, 0.0, 0.0, 0.0, 0.0, 0.0, 0.0, 0.0, 0.0, 0.0, 0.0, 0.0, 0.0, 0.0, 0.0, 0.0, 0.0, 0.0, 0.0, 0.0, 0.0, 0.0, 0.0, 0.0, 0.0, 0.0, 0.0, 0.0, 0.0, 0.0, 0.0, 0.0, 0.0, 0.0, 0.0, 0.0, 0.0, 0.0, 0.0, 0.0, 0.0, 0.0, 0.0, 0.0, 0.0, 0.0, 0.0, 0.0, 0.0, 0.0, 0.0, 0.0, 0.0, 0.0, 0.0, 0.0, 0.0, 0.0, 0.0, 0.0, 0.0, 0.0, 0.0, 0.0, 0.0, 0.0, 0.0, 0.0, 0.0, 0.0, 0.0, 0.0, 0.0, 0.0, 0.0, 0.0, 0.0, 0.0, 0.0, 0.0, 0.0, 0.0, 0.0, 0.0, 0.0, 0.0, 0.0, 0.0, 0.0, 0.0, 0.0, 0.0, 0.0, 0.0, 0.0, 0.0, 0.0, 0.0, 0.0, 0.0, 0.0, 0.0, 0.0, 0.0, 0.0, 0.0, 0.0, 0.0, 0.0, 0.0, 0.0, 0.0, 0.0, 0.0, 0.0, 0.0, 0.0, 0.0, 0.0, 0.0, 0.0, 0.0, 0.0, 0.0, 0.0, 0.0, 0.0, 0.0, 0.0, 0.0, 0.0, 0.0, 0.0, 0.0, 0.0, 0.0, 0.0, 0.0, 0.0, 0.0, 0.0, 0.0, 0.0, 0.0, 0.0, 0.0, 0.0, 0.0, 0.0, 0.0, 0.0, 0.0, 0.0, 0.0, 0.0, 0.0, 0.0, 0.0, 0.0, 0.0, 0.0, 0.0, 0.0, 0.0, 0.0, 0.0, 0.0, 0.0, 0.0, 0.0])
me_sm_1_mesh0001.materials.append(mat_sm_1)
me_sm_1_mesh0001.update()
me_sm_1_mesh0001.normals_split_custom_set([tuple(v) for v in zip(*[iter([0.02228, 0.9997, -0.003889, 0.02553, 0.9995, 0.0202, 0.02554, 0.9995, 0.02017, 0.02554, 0.9995, 0.02017, 0.0171, 0.9999, -0.001562, 0.02228, 0.9997, -0.003889, 0.01069, 0.9999, -0.01165, 0.02228, 0.9997, -0.003889, 0.0171, 0.9999, -0.001562, 0.0171, 0.9999, -0.001562, 0.002329, 1.0, -0.001025, 0.01069, 0.9999, -0.01165, 0.003222, 1.0, -0.005068, 0.01069, 0.9999, -0.01165, 0.002329, 1.0, -0.001025, -1.898e-08, 1.0, -6.207e-08, 0.003222, 1.0, -0.005068, 0.002329, 1.0, -0.001025, -2.794e-07, 1.0, 1.779e-08, -1.898e-08, 1.0, -6.207e-08, 0.002329, 1.0, -0.001025, -4.88e-07, 1.0, 2.062e-08, -2.794e-07, 1.0, 1.779e-08, 0.002329, 1.0, -0.001025, 0.002329, 1.0, -0.001025, -5.749e-07, 1.0, -1.271e-08, -4.88e-07, 1.0, 2.062e-08, 5.749e-07, 1.0, -1.274e-08, -0.002329, 1.0, -0.001025, 4.88e-07, 1.0, 2.063e-08, 2.794e-07, 1.0, 1.778e-08, 4.88e-07, 1.0, 2.063e-08, -0.002329, 1.0, -0.001025, 1.898e-08, 1.0, -6.208e-08, 2.794e-07, 1.0, 1.778e-08, -0.002329, 1.0, -0.001025, -0.003222, 1.0, -0.005068, 1.898e-08, 1.0, -6.208e-08, -0.002329, 1.0, -0.001025, -0.01069, 0.9999, -0.01165, -0.003222, 1.0, -0.005068, -0.002329, 1.0, -0.001025, -0.002329, 1.0, -0.001025, -0.01709, 0.9999, -0.001515, -0.01069, 0.9999, -0.01165, -0.02228, 0.9997, -0.003889, -0.01069, 0.9999, -0.01165, -0.01709, 0.9999, -0.001515, -0.01709, 0.9999, -0.001515, -0.02554, 0.9995, 0.02017, -0.02228, 0.9997, -0.003889, -0.02554, 0.9995, 0.02017, -0.02553, 0.9995, 0.0202, -0.02228, 0.9997, -0.003889, 5.749e-07, -1.0, 1.274e-08, -0.00233, -1.0, 0.001024, 4.88e-07, -1.0, -2.063e-08, 2.794e-07, -1.0, -1.778e-08, 4.88e-07, -1.0, -2.063e-08, -0.00233, -1.0, 0.001024, 1.898e-08, -1.0, 6.208e-08, 2.794e-07, -1.0, -1.778e-08, -0.00233, -1.0, 0.001024, -0.003218, -1.0, 0.005062, 1.898e-08, -1.0, 6.208e-08, -0.00233, -1.0, 0.001024, -0.01069, -0.9999, 0.01166, -0.003218, -1.0, 0.005062, -0.00233, -1.0, 0.001024, -0.00233, -1.0, 0.001024, -0.0171, -0.9999, 0.001504, -0.01069, -0.9999, 0.01166, -0.02228, -0.9997, 0.003901, -0.01069, -0.9999, 0.01166, -0.0171, -0.9999, 0.001504, -0.02552, -0.9995, -0.02018, -0.02228, -0.9997, 0.003901, -0.0171, -0.9999, 0.001504, -0.0171, -0.9999, 0.001504, -0.02553, -0.9995, -0.02018, -0.02552, -0.9995, -0.02018, 0.00233, -1.0, 0.001024, -5.749e-07, -1.0, 1.275e-08, -4.88e-07, -1.0, -2.062e-08, -4.88e-07, -1.0, -2.062e-08, -2.794e-07, -1.0, -1.779e-08, 0.00233, -1.0, 0.001024, -2.794e-07, -1.0, -1.779e-08, -1.898e-08, -1.0, 6.207e-08, 0.00233, -1.0, 0.001024, -1.898e-08, -1.0, 6.207e-08, 0.003218, -1.0, 0.005062, 0.00233, -1.0, 0.001024, 0.003218, -1.0, 0.005062, 0.01069, -0.9999, 0.01166, 0.00233, -1.0, 0.001024, 0.0171, -0.9999, 0.001505, 0.00233, -1.0, 0.001024, 0.01069, -0.9999, 0.01166, 0.01069, -0.9999, 0.01166, 0.02228, -0.9997, 0.0039, 0.0171, -0.9999, 0.001505, 0.02228, -0.9997, 0.0039, 0.02552, -0.9995, -0.02018, 0.0171, -0.9999, 0.001505, 0.02553, -0.9995, -0.02018, 0.0171, -0.9999, 0.001505, 0.02552, -0.9995, -0.02018])] * 3)])
arm_b_0000 = bpy.data.armatures.new('b_0000')  # bones are not reproduced

# ---- objects
ob_b_0000 = bpy.data.objects.new('b_0000', arm_b_0000)
ob_sm_0 = bpy.data.objects.new('sm_0', me_sm_0_mesh0000)
ob_sm_1 = bpy.data.objects.new('sm_1', me_sm_1_mesh0001)

# ---- transforms, parenting, visibility, modifiers, constraints
ob_b_0000.location = (0.0, -0.2706, 0.0)
ob_b_0000.rotation_euler = (1.571, -0.0, 0.0)
ob_b_0000.scale = (0.01, 0.01, 0.01)
ob_sm_0.location = (0.0, -0.4983, 0.0)
ob_sm_0.rotation_euler = (1.571, -1.571, 0.0)
ob_sm_0.scale = (0.03972, 0.03972, 0.05998)
ob_sm_0.color = (0.8, 0.8, 0.8, 1.0)
ob_sm_1.location = (0.0, -1.612, 0.0)
ob_sm_1.rotation_euler = (1.571, -1.571, 0.0)
ob_sm_1.scale = (0.03972, 0.03972, 0.03972)
ob_sm_1.color = (0.8, 0.8, 0.8, 1.0)

# ---- collection membership
scene.collection.objects.link(ob_b_0000)
scene.collection.objects.link(ob_sm_0)
scene.collection.objects.link(ob_sm_1)

# ---- scene / render settings (as saved in the file)
scene.frame_start = 1; scene.frame_end = 250; scene.frame_set(1)
scene.render.engine = 'BLENDER_EEVEE_NEXT'
scene.render.fps = 25
bpy.context.view_layer.update()

# ---- added for rendering (the .blend has no active camera and no usable light): camera, sun
cam_auto = bpy.data.cameras.new('AutoCamera')
cam_auto.lens = 50.0
cam_auto.sensor_width = 36.0
cam_auto.clip_end = 1000.0
ob_auto_camera = bpy.data.objects.new('AutoCamera', cam_auto)
scene.collection.objects.link(ob_auto_camera)
ob_auto_camera.location = (5.45032, -8.74406, 4.36016)
ob_auto_camera.rotation_euler = (1.09748, -7.21219e-08, 0.694738)
scene.camera = ob_auto_camera
light_auto_sun = bpy.data.lights.new('AutoSun', 'SUN')
light_auto_sun.energy = 3.0
light_auto_sun.angle = 0.0523599
ob_auto_sun = bpy.data.objects.new('AutoSun', light_auto_sun)
scene.collection.objects.link(ob_auto_sun)
ob_auto_sun.rotation_euler = (0.872665, 0.174533, 0.523599)
bpy.context.view_layer.update()
